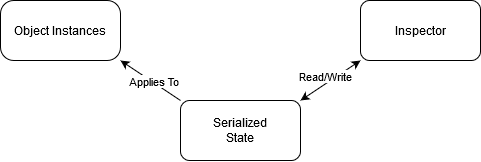

The diagram above was exported from draw.io. Its source (the exported page's mxGraphModel, read from the mxfile embedded in the PNG):
<mxGraphModel dx="1185" dy="659" grid="1" gridSize="10" guides="1" tooltips="1" connect="1" arrows="1" fold="1" page="1" pageScale="1" pageWidth="400" pageHeight="1100" math="0" shadow="0">
  <root>
    <mxCell id="0" />
    <mxCell id="1" parent="0" />
    <mxCell id="dQ681dywydID27v3YV-F-1" value="Object Instances" style="rounded=1;whiteSpace=wrap;html=1;arcSize=22;" vertex="1" parent="1">
      <mxGeometry x="100" y="100" width="120" height="60" as="geometry" />
    </mxCell>
    <mxCell id="dQ681dywydID27v3YV-F-2" value="Inspector" style="rounded=1;whiteSpace=wrap;html=1;" vertex="1" parent="1">
      <mxGeometry x="460" y="100" width="120" height="60" as="geometry" />
    </mxCell>
    <mxCell id="dQ681dywydID27v3YV-F-3" value="&lt;div&gt;Serialized&lt;/div&gt;&lt;div&gt;State&lt;br&gt;&lt;/div&gt;" style="rounded=1;whiteSpace=wrap;html=1;" vertex="1" parent="1">
      <mxGeometry x="280" y="200" width="120" height="60" as="geometry" />
    </mxCell>
    <mxCell id="dQ681dywydID27v3YV-F-4" value="" style="endArrow=classic;startArrow=classic;html=1;entryX=0;entryY=1;entryDx=0;entryDy=0;exitX=1;exitY=0;exitDx=0;exitDy=0;" edge="1" parent="1" source="dQ681dywydID27v3YV-F-3" target="dQ681dywydID27v3YV-F-2">
      <mxGeometry width="50" height="50" relative="1" as="geometry">
        <mxPoint x="540" y="360" as="sourcePoint" />
        <mxPoint x="590" y="310" as="targetPoint" />
      </mxGeometry>
    </mxCell>
    <mxCell id="dQ681dywydID27v3YV-F-11" value="Read/Write" style="edgeLabel;html=1;align=center;verticalAlign=middle;resizable=0;points=[];" vertex="1" connectable="0" parent="dQ681dywydID27v3YV-F-4">
      <mxGeometry x="0.1703" y="1" relative="1" as="geometry">
        <mxPoint x="-10.34" as="offset" />
      </mxGeometry>
    </mxCell>
    <mxCell id="dQ681dywydID27v3YV-F-8" value="" style="endArrow=classic;html=1;exitX=0;exitY=0;exitDx=0;exitDy=0;entryX=1;entryY=1;entryDx=0;entryDy=0;" edge="1" parent="1" source="dQ681dywydID27v3YV-F-3" target="dQ681dywydID27v3YV-F-1">
      <mxGeometry width="50" height="50" relative="1" as="geometry">
        <mxPoint x="350" y="340" as="sourcePoint" />
        <mxPoint x="332" y="340" as="targetPoint" />
      </mxGeometry>
    </mxCell>
    <mxCell id="dQ681dywydID27v3YV-F-9" value="Applies To" style="edgeLabel;html=1;align=center;verticalAlign=middle;resizable=0;points=[];" vertex="1" connectable="0" parent="dQ681dywydID27v3YV-F-8">
      <mxGeometry x="-0.1671" y="4" relative="1" as="geometry">
        <mxPoint y="-5.71" as="offset" />
      </mxGeometry>
    </mxCell>
  </root>
</mxGraphModel>